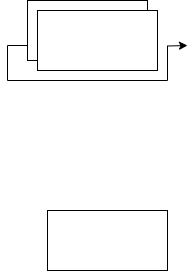

The diagram above was exported from draw.io. Its source (the exported page's mxGraphModel, read from the mxfile embedded in the PNG):
<mxGraphModel dx="1434" dy="897" grid="1" gridSize="10" guides="1" tooltips="1" connect="1" arrows="1" fold="1" page="1" pageScale="1" pageWidth="850" pageHeight="1100" math="0" shadow="0">
  <root>
    <mxCell id="0" />
    <mxCell id="1" parent="0" />
    <mxCell id="5" style="edgeStyle=orthogonalEdgeStyle;rounded=0;orthogonalLoop=1;jettySize=auto;html=1;exitX=0;exitY=0.75;exitDx=0;exitDy=0;" parent="1" source="2" edge="1">
      <mxGeometry relative="1" as="geometry">
        <mxPoint x="500" y="275" as="targetPoint" />
      </mxGeometry>
    </mxCell>
    <mxCell id="2" value="" style="rounded=0;whiteSpace=wrap;html=1;" parent="1" vertex="1">
      <mxGeometry x="340" y="230" width="120" height="60" as="geometry" />
    </mxCell>
    <mxCell id="3" value="" style="rounded=0;whiteSpace=wrap;html=1;" parent="1" vertex="1">
      <mxGeometry x="350" y="240" width="120" height="60" as="geometry" />
    </mxCell>
    <mxCell id="4" value="" style="rounded=0;whiteSpace=wrap;html=1;" parent="1" vertex="1">
      <mxGeometry x="360" y="440" width="120" height="60" as="geometry" />
    </mxCell>
  </root>
</mxGraphModel>